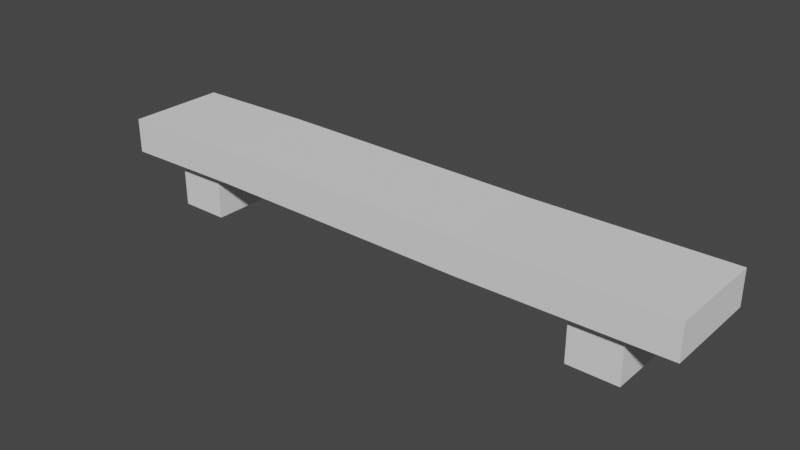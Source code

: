 # Source: bld_bench.blend  (saved by Blender 3.1.7; exported with 4.5.12 LTS)
import bpy
from mathutils import Matrix  # noqa: F401  (used for matrix-valued properties, if any)

bpy.ops.wm.read_factory_settings(use_empty=True)
scene = bpy.context.scene
scene.name = 'Scene'

# ---- collections
col_collection = bpy.data.collections.new('Collection'); scene.collection.children.link(col_collection)

# ---- world
world_world = bpy.data.worlds.new('World'); scene.world = world_world
world_world.use_nodes = True; world_world.node_tree.nodes.clear()
_N = world_world.node_tree.nodes; _L = world_world.node_tree.links
n0 = _N.new('ShaderNodeOutputWorld'); n0.name = 'World Output'; n0.location = (300, 300)
n1 = _N.new('ShaderNodeBackground'); n1.name = 'Background'; n1.location = (10, 300)
n1.inputs[0].default_value = (0.05088, 0.05088, 0.05088, 1.0)
_L.new(n1.outputs[0], n0.inputs[0])
n0.is_active_output = True
world_world.color = (0.05088, 0.05088, 0.05088)
world_world.use_sun_shadow = False
world_world.sun_shadow_jitter_overblur = 0.0

# ---- meshes
me_msh_bench = bpy.data.meshes.new('msh_bench')
me_msh_bench.from_pydata([(-12.0, -2.0, 1.924), (-12.0, -2.0, 3.324), (-12.0, 2.0, 1.924), (-12.0, 2.0, 3.324), (12.0, -2.0, 2.0), (12.0, -2.0, 3.4), (12.0, 2.0, 2.0), (12.0, 2.0, 3.4), (-10.0, -1.5, -1.788e-07), (-10.0, -1.5, 2.0), (-10.0, 1.5, -1.788e-07), (-10.0, 1.5, 2.0), (-8.0, -1.5, -1.788e-07), (-8.0, -1.5, 2.0), (-8.0, 1.5, -1.788e-07), (-8.0, 1.5, 2.0), (8.0, -1.5, -1.788e-07), (8.0, -1.5, 2.0), (8.0, 1.5, -1.788e-07), (8.0, 1.5, 2.0), (10.0, -1.5, -1.788e-07), (10.0, -1.5, 2.0), (10.0, 1.5, -1.788e-07), (10.0, 1.5, 2.0), (4.013, 2.0, 1.911), (4.013, 2.0, 3.311), (4.013, -2.0, 1.911), (4.013, -2.0, 3.311), (-7.019, 2.0, 1.994), (-7.019, -2.0, 3.394), (-7.019, 2.0, 3.394), (-7.019, -2.0, 1.994)], [], [(0, 1, 3, 2), (24, 25, 7, 6), (6, 7, 5, 4), (31, 29, 1, 0), (24, 6, 4, 26), (30, 3, 1, 29), (8, 9, 11, 10), (10, 11, 15, 14), (14, 15, 13, 12), (12, 13, 9, 8), (10, 14, 12, 8), (15, 11, 9, 13), (16, 17, 19, 18), (18, 19, 23, 22), (22, 23, 21, 20), (20, 21, 17, 16), (18, 22, 20, 16), (23, 19, 17, 21), (7, 25, 27, 5), (28, 24, 26, 31), (4, 5, 27, 26), (28, 30, 25, 24), (2, 3, 30, 28), (2, 28, 31, 0), (25, 30, 29, 27), (26, 27, 29, 31)])
_uv = me_msh_bench.uv_layers.new(name='UVMap')
_uv.uv.foreach_set('vector', [0.4035, 0.6525, 0.3918, 0.6525, 0.3918, 0.6191, 0.4035, 0.6191, 0.3554, 0.6526, 0.3671, 0.6526, 0.3678, 0.7191, 0.3561, 0.7191, 0.3918, 0.6525, 0.3802, 0.6525, 0.3802, 0.6191, 0.3918, 0.6191, 0.3685, 0.6776, 0.3802, 0.6776, 0.3796, 0.7191, 0.3679, 0.7191, 0.3221, 0.6526, 0.3221, 0.7191, 0.2887, 0.7191, 0.2887, 0.6526, 0.6131, 0.8087, 0.6131, 0.7672, 0.6464, 0.7672, 0.6464, 0.8087, 0.3968, 0.5941, 0.3802, 0.5941, 0.3802, 0.5691, 0.3968, 0.5691, 0.4202, 0.6358, 0.4202, 0.6525, 0.4035, 0.6525, 0.4035, 0.6358, 0.3968, 0.6191, 0.3802, 0.6191, 0.3802, 0.5941, 0.3968, 0.5941, 0.4302, 0.5191, 0.4302, 0.5358, 0.4135, 0.5358, 0.4135, 0.5191, 0.3968, 0.5691, 0.4135, 0.5691, 0.4135, 0.5941, 0.3968, 0.5941, 0.4135, 0.5441, 0.3968, 0.5441, 0.3968, 0.5191, 0.4135, 0.5191, 0.3968, 0.5441, 0.3802, 0.5441, 0.3802, 0.5191, 0.3968, 0.5191, 0.4302, 0.5358, 0.4302, 0.5525, 0.4135, 0.5525, 0.4135, 0.5358, 0.3968, 0.5691, 0.3802, 0.5691, 0.3802, 0.5441, 0.3968, 0.5441, 0.4202, 0.6191, 0.4202, 0.6358, 0.4035, 0.6358, 0.4035, 0.6191, 0.3968, 0.5441, 0.4135, 0.5441, 0.4135, 0.5691, 0.3968, 0.5691, 0.3968, 0.5941, 0.4135, 0.5941, 0.4135, 0.6191, 0.3968, 0.6191, 0.6131, 0.9672, 0.6131, 0.9006, 0.6464, 0.9006, 0.6464, 0.9672, 0.3221, 0.5606, 0.3221, 0.6526, 0.2887, 0.6526, 0.2887, 0.5606, 0.3685, 0.5191, 0.3802, 0.5191, 0.3795, 0.5857, 0.3678, 0.5857, 0.3561, 0.5606, 0.3678, 0.5607, 0.3671, 0.6526, 0.3554, 0.6526, 0.3555, 0.5191, 0.3672, 0.5191, 0.3678, 0.5607, 0.3561, 0.5606, 0.3221, 0.5191, 0.3221, 0.5606, 0.2887, 0.5606, 0.2887, 0.5191, 0.6131, 0.9006, 0.6131, 0.8087, 0.6464, 0.8087, 0.6464, 0.9006, 0.3678, 0.5857, 0.3795, 0.5857, 0.3802, 0.6776, 0.3685, 0.6776])
me_msh_bench.use_remesh_fix_poles = True
me_msh_bench.use_remesh_preserve_attributes = False
me_msh_bench.update()

# ---- objects
ob_bench = bpy.data.objects.new('Bench', me_msh_bench)

# ---- transforms, parenting, visibility, modifiers, constraints
ob_bench.location = (0.0, 0.0, 0.0)
ob_bench.scale = (0.1, 0.1, 0.1)

# ---- collection membership
col_collection.objects.link(ob_bench)

# ---- scene / render settings (as saved in the file)
scene.frame_start = 1; scene.frame_end = 250; scene.frame_set(1)
scene.render.engine = 'BLENDER_EEVEE_NEXT'
scene.cycles.sampling_pattern = 'TABULATED_SOBOL'
scene.cycles.use_light_tree = False
scene.view_settings.view_transform = 'Filmic'
bpy.context.view_layer.update()

# ---- added for rendering (the .blend has no active camera and no usable light): camera, sun
cam_auto = bpy.data.cameras.new('AutoCamera')
cam_auto.lens = 50.0
cam_auto.sensor_width = 36.0
cam_auto.clip_end = 1000.0
ob_auto_camera = bpy.data.objects.new('AutoCamera', cam_auto)
scene.collection.objects.link(ob_auto_camera)
ob_auto_camera.location = (2.27304, -2.72765, 1.98843)
ob_auto_camera.rotation_euler = (1.09748, -7.21219e-08, 0.694738)
scene.camera = ob_auto_camera
light_auto_sun = bpy.data.lights.new('AutoSun', 'SUN')
light_auto_sun.energy = 3.0
light_auto_sun.angle = 0.0523599
ob_auto_sun = bpy.data.objects.new('AutoSun', light_auto_sun)
scene.collection.objects.link(ob_auto_sun)
ob_auto_sun.rotation_euler = (0.872665, 0.174533, 0.523599)
bpy.context.view_layer.update()
